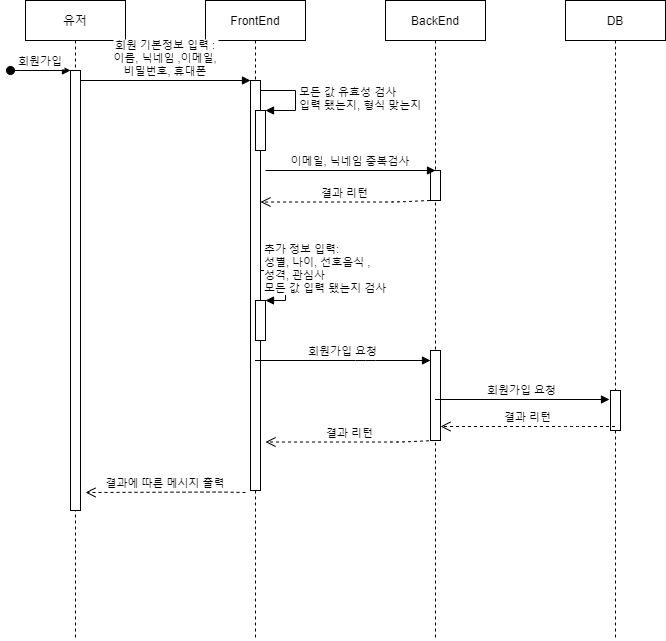

The diagram above was exported from draw.io. Its source (the exported page's mxGraphModel, read from the mxfile embedded in the PNG):
<mxGraphModel dx="700" dy="735" grid="1" gridSize="10" guides="1" tooltips="1" connect="1" arrows="1" fold="1" page="1" pageScale="1" pageWidth="827" pageHeight="1169" math="0" shadow="0">
  <root>
    <mxCell id="0" />
    <mxCell id="1" parent="0" />
    <mxCell id="3nuBFxr9cyL0pnOWT2aG-1" value="유저" style="shape=umlLifeline;perimeter=lifelinePerimeter;container=1;collapsible=0;recursiveResize=0;rounded=0;shadow=0;strokeWidth=1;" parent="1" vertex="1">
      <mxGeometry x="120" y="80" width="100" height="640" as="geometry" />
    </mxCell>
    <mxCell id="3nuBFxr9cyL0pnOWT2aG-2" value="" style="points=[];perimeter=orthogonalPerimeter;rounded=0;shadow=0;strokeWidth=1;" parent="3nuBFxr9cyL0pnOWT2aG-1" vertex="1">
      <mxGeometry x="45" y="70" width="10" height="440" as="geometry" />
    </mxCell>
    <mxCell id="3nuBFxr9cyL0pnOWT2aG-3" value="회원가입" style="verticalAlign=bottom;startArrow=oval;endArrow=block;startSize=8;shadow=0;strokeWidth=1;" parent="3nuBFxr9cyL0pnOWT2aG-1" target="3nuBFxr9cyL0pnOWT2aG-2" edge="1">
      <mxGeometry relative="1" as="geometry">
        <mxPoint x="-15" y="70" as="sourcePoint" />
      </mxGeometry>
    </mxCell>
    <mxCell id="3nuBFxr9cyL0pnOWT2aG-5" value="FrontEnd" style="shape=umlLifeline;perimeter=lifelinePerimeter;container=1;collapsible=0;recursiveResize=0;rounded=0;shadow=0;strokeWidth=1;" parent="1" vertex="1">
      <mxGeometry x="300" y="80" width="100" height="640" as="geometry" />
    </mxCell>
    <mxCell id="3nuBFxr9cyL0pnOWT2aG-6" value="" style="points=[];perimeter=orthogonalPerimeter;rounded=0;shadow=0;strokeWidth=1;" parent="3nuBFxr9cyL0pnOWT2aG-5" vertex="1">
      <mxGeometry x="45" y="80" width="10" height="410" as="geometry" />
    </mxCell>
    <mxCell id="0pE8Cs5iXemFG4kVjkND-5" value="" style="html=1;points=[];perimeter=orthogonalPerimeter;" parent="3nuBFxr9cyL0pnOWT2aG-5" vertex="1">
      <mxGeometry x="50" y="300" width="10" height="40" as="geometry" />
    </mxCell>
    <mxCell id="0pE8Cs5iXemFG4kVjkND-6" value="추가 정보 입력:&lt;br&gt;성별, 나이, 선호음식 ,&lt;br&gt;성격, 관심사&lt;br&gt;모든 값 입력 됐는지 검사" style="edgeStyle=orthogonalEdgeStyle;html=1;align=left;spacingLeft=2;endArrow=block;rounded=0;entryX=1;entryY=0;" parent="3nuBFxr9cyL0pnOWT2aG-5" target="0pE8Cs5iXemFG4kVjkND-5" edge="1">
      <mxGeometry relative="1" as="geometry">
        <mxPoint x="55" y="190" as="sourcePoint" />
        <Array as="points">
          <mxPoint x="55" y="270" />
          <mxPoint x="80" y="270" />
          <mxPoint x="80" y="300" />
        </Array>
      </mxGeometry>
    </mxCell>
    <mxCell id="1r5WUx-m6YtyMOQctqzQ-3" value="결과 리턴" style="verticalAlign=bottom;endArrow=open;dashed=1;endSize=8;exitX=-0.048;exitY=0.658;shadow=0;strokeWidth=1;exitDx=0;exitDy=0;exitPerimeter=0;" edge="1" parent="3nuBFxr9cyL0pnOWT2aG-5">
      <mxGeometry relative="1" as="geometry">
        <mxPoint x="55" y="201.51999999999998" as="targetPoint" />
        <Array as="points">
          <mxPoint x="190" y="201.51999999999998" />
        </Array>
        <mxPoint x="224.51999999999998" y="200" as="sourcePoint" />
      </mxGeometry>
    </mxCell>
    <mxCell id="3nuBFxr9cyL0pnOWT2aG-8" value="회원 기본정보 입력 : &#10;이름, 닉네임 ,이메일,&#10; 비밀번호, 휴대폰 " style="verticalAlign=bottom;endArrow=block;entryX=0;entryY=0;shadow=0;strokeWidth=1;" parent="1" source="3nuBFxr9cyL0pnOWT2aG-2" target="3nuBFxr9cyL0pnOWT2aG-6" edge="1">
      <mxGeometry relative="1" as="geometry">
        <mxPoint x="275" y="160" as="sourcePoint" />
      </mxGeometry>
    </mxCell>
    <mxCell id="7Pu5qN6M4lDXKd22sSyL-1" value="BackEnd" style="shape=umlLifeline;perimeter=lifelinePerimeter;container=1;collapsible=0;recursiveResize=0;rounded=0;shadow=0;strokeWidth=1;" parent="1" vertex="1">
      <mxGeometry x="480" y="80" width="100" height="640" as="geometry" />
    </mxCell>
    <mxCell id="7Pu5qN6M4lDXKd22sSyL-2" value="" style="points=[];perimeter=orthogonalPerimeter;rounded=0;shadow=0;strokeWidth=1;" parent="7Pu5qN6M4lDXKd22sSyL-1" vertex="1">
      <mxGeometry x="45" y="350" width="10" height="90" as="geometry" />
    </mxCell>
    <mxCell id="1r5WUx-m6YtyMOQctqzQ-2" value="" style="points=[];perimeter=orthogonalPerimeter;rounded=0;shadow=0;strokeWidth=1;" vertex="1" parent="7Pu5qN6M4lDXKd22sSyL-1">
      <mxGeometry x="45" y="170" width="10" height="30" as="geometry" />
    </mxCell>
    <mxCell id="7Pu5qN6M4lDXKd22sSyL-4" value="" style="html=1;points=[];perimeter=orthogonalPerimeter;" parent="1" vertex="1">
      <mxGeometry x="350" y="190" width="10" height="40" as="geometry" />
    </mxCell>
    <mxCell id="7Pu5qN6M4lDXKd22sSyL-5" value="모든 값 유효성 검사&lt;br&gt;입력 됐는지, 형식 맞는지" style="edgeStyle=orthogonalEdgeStyle;html=1;align=left;spacingLeft=2;endArrow=block;rounded=0;entryX=1;entryY=0;" parent="1" target="7Pu5qN6M4lDXKd22sSyL-4" edge="1">
      <mxGeometry relative="1" as="geometry">
        <mxPoint x="355" y="170" as="sourcePoint" />
        <Array as="points">
          <mxPoint x="390" y="170" />
          <mxPoint x="390" y="190" />
        </Array>
      </mxGeometry>
    </mxCell>
    <mxCell id="7Pu5qN6M4lDXKd22sSyL-9" value="DB" style="shape=umlLifeline;perimeter=lifelinePerimeter;container=1;collapsible=0;recursiveResize=0;rounded=0;shadow=0;strokeWidth=1;" parent="1" vertex="1">
      <mxGeometry x="660" y="80" width="100" height="640" as="geometry" />
    </mxCell>
    <mxCell id="0pE8Cs5iXemFG4kVjkND-8" value="" style="points=[];perimeter=orthogonalPerimeter;rounded=0;shadow=0;strokeWidth=1;" parent="7Pu5qN6M4lDXKd22sSyL-9" vertex="1">
      <mxGeometry x="45" y="390" width="10" height="40" as="geometry" />
    </mxCell>
    <mxCell id="0pE8Cs5iXemFG4kVjkND-7" value="회원가입 요청" style="verticalAlign=bottom;endArrow=block;shadow=0;strokeWidth=1;" parent="1" target="7Pu5qN6M4lDXKd22sSyL-2" edge="1" source="3nuBFxr9cyL0pnOWT2aG-5">
      <mxGeometry relative="1" as="geometry">
        <mxPoint x="360" y="390" as="sourcePoint" />
        <mxPoint x="520" y="390.00000000000057" as="targetPoint" />
        <Array as="points">
          <mxPoint x="460" y="440" />
        </Array>
      </mxGeometry>
    </mxCell>
    <mxCell id="0pE8Cs5iXemFG4kVjkND-9" value="회원가입 요청" style="verticalAlign=bottom;endArrow=block;shadow=0;strokeWidth=1;entryX=-0.1;entryY=0.225;entryDx=0;entryDy=0;entryPerimeter=0;" parent="1" target="0pE8Cs5iXemFG4kVjkND-8" edge="1" source="7Pu5qN6M4lDXKd22sSyL-1">
      <mxGeometry relative="1" as="geometry">
        <mxPoint x="535" y="432" as="sourcePoint" />
        <mxPoint x="700" y="429" as="targetPoint" />
      </mxGeometry>
    </mxCell>
    <mxCell id="0pE8Cs5iXemFG4kVjkND-11" value="결과 리턴" style="verticalAlign=bottom;endArrow=open;dashed=1;endSize=8;shadow=0;strokeWidth=1;" parent="1" source="7Pu5qN6M4lDXKd22sSyL-9" edge="1" target="7Pu5qN6M4lDXKd22sSyL-2">
      <mxGeometry relative="1" as="geometry">
        <mxPoint x="540" y="492" as="targetPoint" />
        <Array as="points">
          <mxPoint x="665" y="506" />
        </Array>
        <mxPoint x="690" y="506" as="sourcePoint" />
      </mxGeometry>
    </mxCell>
    <mxCell id="0pE8Cs5iXemFG4kVjkND-12" value="결과 리턴" style="verticalAlign=bottom;endArrow=open;dashed=1;endSize=8;exitX=-0.048;exitY=0.658;shadow=0;strokeWidth=1;exitDx=0;exitDy=0;exitPerimeter=0;" parent="1" edge="1">
      <mxGeometry relative="1" as="geometry">
        <mxPoint x="360" y="521.52" as="targetPoint" />
        <Array as="points">
          <mxPoint x="495" y="521.52" />
        </Array>
        <mxPoint x="529.52" y="520" as="sourcePoint" />
      </mxGeometry>
    </mxCell>
    <mxCell id="0pE8Cs5iXemFG4kVjkND-15" value="결과에 따른 메시지 출력" style="verticalAlign=bottom;endArrow=open;dashed=1;endSize=8;shadow=0;strokeWidth=1;" parent="1" edge="1">
      <mxGeometry relative="1" as="geometry">
        <mxPoint x="180" y="572" as="targetPoint" />
        <Array as="points">
          <mxPoint x="315.48" y="571.52" />
        </Array>
        <mxPoint x="340" y="572" as="sourcePoint" />
      </mxGeometry>
    </mxCell>
    <mxCell id="1r5WUx-m6YtyMOQctqzQ-1" value="이메일, 닉네임 중복검사" style="verticalAlign=bottom;endArrow=block;entryX=0;entryY=0;shadow=0;strokeWidth=1;" edge="1" parent="1">
      <mxGeometry relative="1" as="geometry">
        <mxPoint x="360" y="250.0000000000008" as="sourcePoint" />
        <mxPoint x="530" y="250.0000000000008" as="targetPoint" />
      </mxGeometry>
    </mxCell>
  </root>
</mxGraphModel>